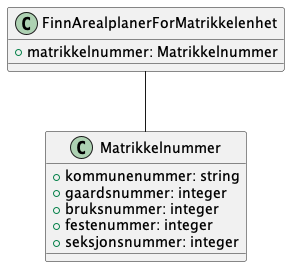

The diagram above was rendered by PlantUML. Its source (embedded in the PNG):
@startuml

class FinnArealplanerForMatrikkelenhet {
    +matrikkelnummer: Matrikkelnummer
}

class Matrikkelnummer {
    +kommunenummer: string
    +gaardsnummer: integer
    +bruksnummer: integer
    +festenummer: integer
    +seksjonsnummer: integer
}

FinnArealplanerForMatrikkelenhet -- Matrikkelnummer


@enduml